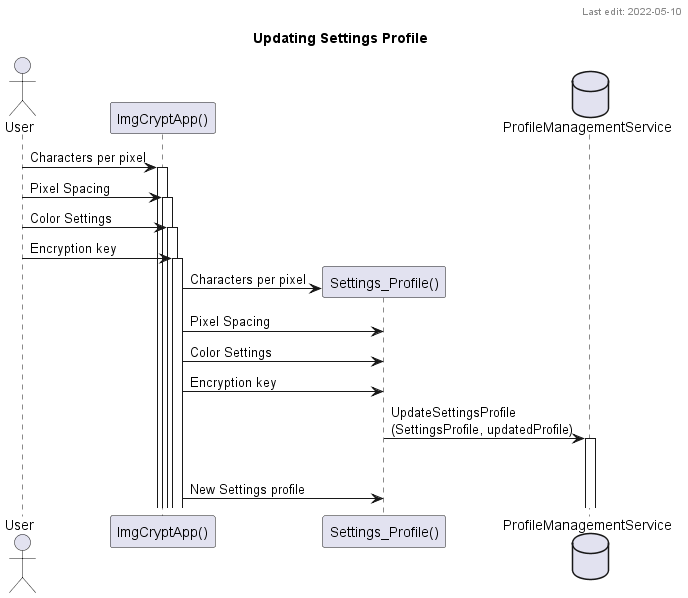

The diagram above was rendered by PlantUML. Its source (embedded in the PNG):
@startuml
'Author: Hayden Carpenter
'Last Edit: 2022-05-10
title Updating Settings Profile
header Last edit: 2022-05-10
actor User
participant "ImgCryptApp()" as gui
participant "Settings_Profile()" as sp
database ProfileManagementService as db

User->gui ++ : Characters per pixel
User->gui ++: Pixel Spacing
User->gui ++: Color Settings
User->gui ++: Encryption key

gui->sp ** : Characters per pixel
gui->sp: Pixel Spacing
gui->sp: Color Settings
gui->sp: Encryption key

sp->db ++--: UpdateSettingsProfile\n(SettingsProfile, updatedProfile)

gui->sp: New Settings profile
@enduml